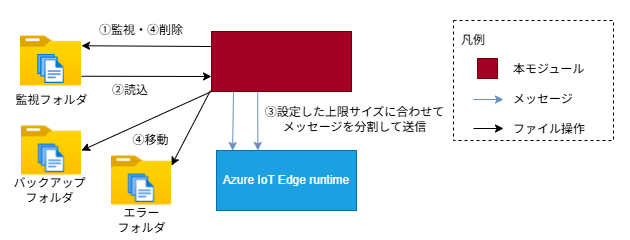

The diagram above was exported from draw.io. Its source (the exported page's mxGraphModel, read from the mxfile embedded in the PNG):
<mxGraphModel dx="533" dy="445" grid="1" gridSize="10" guides="1" tooltips="1" connect="1" arrows="1" fold="1" page="1" pageScale="1" pageWidth="827" pageHeight="1169" background="#ffffff" math="0" shadow="0">
  <root>
    <mxCell id="0" />
    <mxCell id="1" parent="0" />
    <mxCell id="58" value="&lt;p style=&quot;line-height: 200%&quot;&gt;&lt;/p&gt;&lt;div style=&quot;text-align: left&quot;&gt;&lt;br&gt;&lt;/div&gt;&lt;p&gt;&lt;/p&gt;" style="rounded=0;whiteSpace=wrap;html=1;dashed=1;fillColor=#FFFFFF;strokeColor=none;" vertex="1" parent="1">
      <mxGeometry x="40" y="10" width="630" height="240" as="geometry" />
    </mxCell>
    <mxCell id="59" value="" style="rounded=0;whiteSpace=wrap;html=1;fillColor=#a20025;strokeColor=#6F0000;fontColor=#ffffff;" vertex="1" parent="1">
      <mxGeometry x="251" y="41" width="140" height="60" as="geometry" />
    </mxCell>
    <mxCell id="60" value="" style="shape=image;verticalLabelPosition=bottom;labelBackgroundColor=#ffffff;verticalAlign=top;aspect=fixed;imageAspect=0;image=data:image/png,(base64 omitted: 2976 chars);" vertex="1" parent="1">
      <mxGeometry x="60" y="40" width="61" height="61" as="geometry" />
    </mxCell>
    <mxCell id="61" value="&lt;font color=&quot;#000000&quot;&gt;①監視・④削除&lt;/font&gt;" style="rounded=0;whiteSpace=wrap;html=1;fillColor=none;strokeColor=none;" vertex="1" parent="1">
      <mxGeometry x="121" y="30" width="120" height="20" as="geometry" />
    </mxCell>
    <mxCell id="62" value="" style="group" vertex="1" connectable="0" parent="1">
      <mxGeometry x="493" y="30" width="160" height="120" as="geometry" />
    </mxCell>
    <mxCell id="63" value="&lt;font color=&quot;#000000&quot; style=&quot;line-height: 250%;&quot;&gt;本モジュール&lt;br&gt;メッセージ&lt;br&gt;ファイル操作&lt;/font&gt;" style="rounded=0;whiteSpace=wrap;dashed=1;strokeColor=#000000;spacing=0;spacingTop=35;labelBackgroundColor=none;align=left;html=1;fillColor=none;spacingLeft=60;" vertex="1" parent="62">
      <mxGeometry width="160" height="120" as="geometry" />
    </mxCell>
    <mxCell id="64" value="&lt;font color=&quot;#000000&quot;&gt;&lt;span style=&quot;line-height: 210%&quot;&gt;凡例&lt;/span&gt;&lt;/font&gt;&lt;font color=&quot;#000000&quot;&gt;&lt;br&gt;&lt;/font&gt;" style="rounded=0;whiteSpace=wrap;dashed=1;spacing=0;spacingTop=0;labelBackgroundColor=none;align=left;html=1;fillColor=none;strokeColor=none;" vertex="1" parent="62">
      <mxGeometry x="8" y="8" width="32" height="24" as="geometry" />
    </mxCell>
    <mxCell id="65" value="" style="rounded=0;whiteSpace=wrap;html=1;fillColor=#a20025;strokeColor=#6F0000;fontColor=#ffffff;" vertex="1" parent="62">
      <mxGeometry x="24" y="38" width="20" height="20" as="geometry" />
    </mxCell>
    <mxCell id="66" style="rounded=0;orthogonalLoop=1;jettySize=auto;html=1;strokeColor=#000000;" edge="1" parent="62">
      <mxGeometry relative="1" as="geometry">
        <mxPoint x="20" y="108" as="sourcePoint" />
        <mxPoint x="50" y="108" as="targetPoint" />
      </mxGeometry>
    </mxCell>
    <mxCell id="67" style="rounded=0;orthogonalLoop=1;jettySize=auto;html=1;strokeColor=#6c8ebf;fillColor=#dae8fc;" edge="1" parent="62">
      <mxGeometry relative="1" as="geometry">
        <mxPoint x="20" y="79" as="sourcePoint" />
        <mxPoint x="50" y="79" as="targetPoint" />
      </mxGeometry>
    </mxCell>
    <mxCell id="68" value="" style="endArrow=classic;html=1;entryX=1;entryY=0.25;entryDx=0;entryDy=0;exitX=0;exitY=0.25;exitDx=0;exitDy=0;" edge="1" parent="1" source="59" target="60">
      <mxGeometry width="50" height="50" relative="1" as="geometry">
        <mxPoint x="270" y="140" as="sourcePoint" />
        <mxPoint x="320" y="90" as="targetPoint" />
      </mxGeometry>
    </mxCell>
    <mxCell id="69" value="" style="endArrow=classic;html=1;exitX=1;exitY=0.75;exitDx=0;exitDy=0;entryX=0;entryY=0.75;entryDx=0;entryDy=0;" edge="1" parent="1" source="60" target="59">
      <mxGeometry width="50" height="50" relative="1" as="geometry">
        <mxPoint x="270" y="140" as="sourcePoint" />
        <mxPoint x="220" y="86" as="targetPoint" />
      </mxGeometry>
    </mxCell>
    <mxCell id="70" value="②読込" style="rounded=0;whiteSpace=wrap;html=1;fillColor=none;strokeColor=none;" vertex="1" parent="1">
      <mxGeometry x="110" y="90" width="120" height="20" as="geometry" />
    </mxCell>
    <mxCell id="71" style="rounded=0;orthogonalLoop=1;jettySize=auto;html=1;strokeColor=#6c8ebf;fillColor=#dae8fc;exitX=0.25;exitY=1;exitDx=0;exitDy=0;entryX=0.115;entryY=0.002;entryDx=0;entryDy=0;entryPerimeter=0;" edge="1" parent="1" target="72">
      <mxGeometry relative="1" as="geometry">
        <mxPoint x="273" y="101" as="sourcePoint" />
        <mxPoint x="273" y="157" as="targetPoint" />
        <Array as="points" />
      </mxGeometry>
    </mxCell>
    <mxCell id="72" value="Azure IoT Edge runtime" style="rounded=0;whiteSpace=wrap;html=1;fillColor=#1ba1e2;strokeColor=#006EAF;fontColor=#ffffff;" vertex="1" parent="1">
      <mxGeometry x="256" y="160" width="140" height="60" as="geometry" />
    </mxCell>
    <mxCell id="73" value="" style="shape=image;verticalLabelPosition=bottom;labelBackgroundColor=#ffffff;verticalAlign=top;aspect=fixed;imageAspect=0;image=data:image/png,(base64 omitted: 2976 chars);" vertex="1" parent="1">
      <mxGeometry x="61" y="130" width="60" height="60" as="geometry" />
    </mxCell>
    <mxCell id="74" value="監視フォルダ" style="rounded=0;whiteSpace=wrap;html=1;fillColor=none;strokeColor=none;" vertex="1" parent="1">
      <mxGeometry x="51.5" y="100" width="79" height="20" as="geometry" />
    </mxCell>
    <mxCell id="75" value="バックアップフォルダ" style="rounded=0;whiteSpace=wrap;html=1;fillColor=none;strokeColor=none;" vertex="1" parent="1">
      <mxGeometry x="50" y="190" width="79" height="20" as="geometry" />
    </mxCell>
    <mxCell id="76" value="" style="endArrow=classic;html=1;exitX=0;exitY=1;exitDx=0;exitDy=0;entryX=1;entryY=0.5;entryDx=0;entryDy=0;" edge="1" parent="1" source="59" target="73">
      <mxGeometry width="50" height="50" relative="1" as="geometry">
        <mxPoint x="260" y="66" as="sourcePoint" />
        <mxPoint x="131" y="65" as="targetPoint" />
      </mxGeometry>
    </mxCell>
    <mxCell id="77" value="&lt;font color=&quot;#000000&quot;&gt;④移動&lt;/font&gt;" style="rounded=0;whiteSpace=wrap;html=1;fillColor=none;strokeColor=none;" vertex="1" parent="1">
      <mxGeometry x="160" y="140" width="60.5" height="20" as="geometry" />
    </mxCell>
    <mxCell id="78" value="&lt;font color=&quot;#000000&quot;&gt;③&lt;/font&gt;&lt;font&gt;設定した上限サイズに合わせてメッセージを分割して送信&lt;/font&gt;" style="rounded=0;whiteSpace=wrap;html=1;fillColor=none;strokeColor=none;" vertex="1" parent="1">
      <mxGeometry x="302" y="119" width="185" height="20" as="geometry" />
    </mxCell>
    <mxCell id="79" value="" style="shape=image;verticalLabelPosition=bottom;labelBackgroundColor=#ffffff;verticalAlign=top;aspect=fixed;imageAspect=0;image=data:image/png,(base64 omitted: 2976 chars);" vertex="1" parent="1">
      <mxGeometry x="151" y="160" width="60" height="60" as="geometry" />
    </mxCell>
    <mxCell id="80" value="エラー&lt;div&gt;フォルダ&lt;/div&gt;" style="rounded=0;whiteSpace=wrap;html=1;fillColor=none;strokeColor=none;" vertex="1" parent="1">
      <mxGeometry x="141.5" y="220" width="79" height="20" as="geometry" />
    </mxCell>
    <mxCell id="81" value="" style="endArrow=classic;html=1;entryX=1;entryY=0.25;entryDx=0;entryDy=0;" edge="1" parent="1" target="79">
      <mxGeometry width="50" height="50" relative="1" as="geometry">
        <mxPoint x="250" y="100" as="sourcePoint" />
        <mxPoint x="390" y="170" as="targetPoint" />
      </mxGeometry>
    </mxCell>
    <mxCell id="83" style="rounded=0;orthogonalLoop=1;jettySize=auto;html=1;strokeColor=#6c8ebf;fillColor=#dae8fc;exitX=0.473;exitY=0.986;exitDx=0;exitDy=0;exitPerimeter=0;entryX=0.438;entryY=-0.017;entryDx=0;entryDy=0;entryPerimeter=0;" edge="1" parent="1">
      <mxGeometry relative="1" as="geometry">
        <mxPoint x="297.22" y="101.15999999999997" as="sourcePoint" />
        <mxPoint x="297.31999999999994" y="159.9799999999999" as="targetPoint" />
        <Array as="points" />
      </mxGeometry>
    </mxCell>
  </root>
</mxGraphModel>